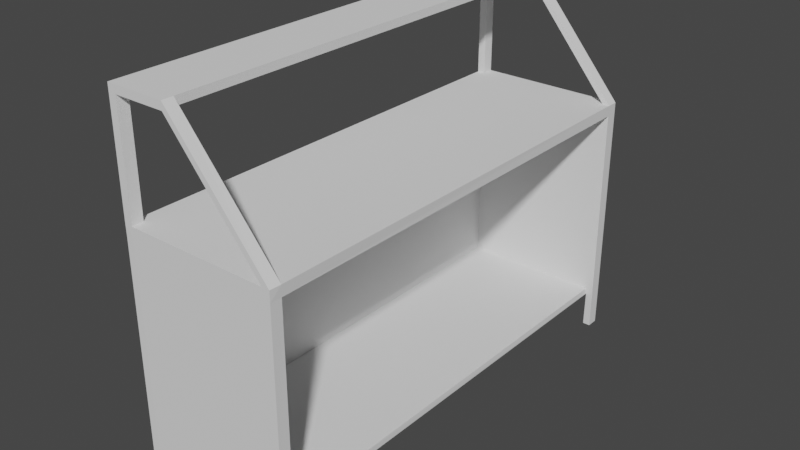# Source: car-base.blend  (saved by Blender 2.82.7; exported with 4.5.12 LTS)
import bpy
from mathutils import Matrix  # noqa: F401  (used for matrix-valued properties, if any)

bpy.ops.wm.read_factory_settings(use_empty=True)
scene = bpy.context.scene
scene.name = 'Scene'

# ---- collections
col_collection = bpy.data.collections.new('Collection'); scene.collection.children.link(col_collection)

# ---- world
world_world = bpy.data.worlds.new('World'); scene.world = world_world
world_world.use_nodes = True; world_world.node_tree.nodes.clear()
_N = world_world.node_tree.nodes; _L = world_world.node_tree.links
n0 = _N.new('ShaderNodeOutputWorld'); n0.name = 'World Output'; n0.location = (300, 300)
n1 = _N.new('ShaderNodeBackground'); n1.name = 'Background'; n1.location = (10, 300)
n1.inputs[0].default_value = (0.05088, 0.05088, 0.05088, 1.0)
_L.new(n1.outputs[0], n0.inputs[0])
n0.is_active_output = True
world_world.color = (0.05088, 0.05088, 0.05088)
world_world.use_sun_shadow = False
world_world.sun_shadow_jitter_overblur = 0.0

# ---- meshes
me_cube_001 = bpy.data.meshes.new('Cube.001')
me_cube_001.from_pydata([(1.006, -2.842, -1.094), (-1.0, -2.987, 1.542), (0.905, 2.987, 1.407), (-1.0, 2.987, 1.542), (-0.9, 2.987, -1.093), (1.006, -2.987, 1.542), (1.005, -2.987, -1.093), (1.0, 2.987, 1.542), (1.0, 2.987, 1.407), (1.006, -2.987, 1.406), (-0.9, 2.987, 1.407), (-1.0, 2.838, 1.542), (1.0, 2.838, 1.542), (1.0, 2.838, 1.406), (-0.8997, -2.987, -1.093), (-1.0, -2.842, 1.542), (1.0, 2.838, -1.094), (1.012, -2.843, 1.542), (1.006, -2.842, 1.406), (0.9101, -2.844, 1.407), (-0.9, 2.987, 1.542), (0.905, 2.837, -1.093), (-0.8997, -2.987, 1.542), (-0.9, 2.838, 1.542), (-0.8997, -2.842, 1.542), (1.0, 2.987, -1.093), (-1.0, 2.837, 2.907), (-1.0, 2.987, 2.907), (-0.8997, -2.987, 2.907), (-1.0, -2.987, 2.907), (-1.0, -2.842, 2.907), (-0.9, 2.987, 2.907), (-0.9, 2.838, 2.907), (-0.8997, -2.842, 2.907), (-1.0, 2.838, 3.007), (-1.0, 2.987, 3.007), (-0.8997, -2.987, 3.007), (-1.0, -2.987, 3.007), (-1.0, -2.842, 3.007), (-0.9, 2.987, 3.007), (-0.9, 2.838, 3.007), (-0.8997, -2.842, 3.007), (-0.243, 2.838, 2.907), (-0.243, 2.987, 2.907), (-0.2427, -2.987, 2.907), (-0.2427, -2.842, 2.907), (-0.243, 2.838, 3.007), (-0.243, 2.987, 3.007), (-0.2427, -2.987, 3.007), (-0.2427, -2.842, 3.007), (0.9051, 2.838, 1.542), (0.905, 2.987, 1.542), (0.9104, -2.987, 1.542), (0.9116, -2.843, 1.542), (0.905, 2.987, -1.093), (0.9101, -2.844, 1.407), (0.905, 2.837, 1.407), (0.9101, -2.987, -1.093), (-1.0, -2.985, 1.407), (-1.0, -2.842, 1.407), (-1.0, 2.987, 1.407), (-1.0, 2.838, 1.407), (-0.8997, -2.987, 1.407), (0.9101, -2.987, 1.407), (-0.8993, 2.839, 1.407), (-0.8993, -2.842, -1.093), (-1.0, -2.842, -1.093), (-0.8993, -2.842, 1.407), (-1.0, -2.985, -1.093), (-1.0, -2.842, -1.173), (-1.0, 2.986, -1.093), (-0.8993, -2.842, -1.173), (0.9101, -2.844, -1.093), (-1.0, 2.838, -1.093), (-0.8993, 2.838, -1.093), (0.9101, 2.836, -1.173), (0.905, 2.987, -1.173), (-0.8997, -2.987, -1.173), (-1.0, -2.985, -1.173), (-1.0, 2.838, -1.173), (-1.0, 2.986, -1.173), (-0.8993, 2.838, -1.173), (0.9101, -2.844, -1.173), (-0.9, 2.987, -1.173), (1.0, 2.838, -1.174), (1.0, 2.987, -1.173), (1.006, -2.842, -1.174), (1.005, -2.987, -1.173), (0.9101, -2.987, -1.173), (-1.001, -2.985, -1.642), (-1.001, -2.842, -1.642), (-0.9015, 2.987, -1.642), (-1.001, 2.986, -1.642), (-0.9008, -2.842, -1.642), (-0.9012, -2.987, -1.642), (1.004, -2.842, -1.643), (0.9086, -2.844, -1.642), (0.9987, 2.838, -1.643), (0.9985, 2.987, -1.642), (-1.001, 2.838, -1.642), (-0.9008, 2.838, -1.642), (0.9035, 2.837, -1.642), (0.9035, 2.987, -1.642), (1.004, -2.987, -1.642), (0.9086, -2.987, -1.642), (0.9101, -2.844, -1.173), (0.9101, -2.844, -1.093), (1.006, -2.842, -1.094), (0.9101, -2.844, -1.093), (1.006, -2.842, -1.174), (0.9101, -2.844, -1.173), (0.9101, -2.844, -1.173), (0.9101, -2.844, -1.093)], [], [(61, 11, 3, 60), (2, 51, 7, 8), (17, 5, 9, 18), (62, 22, 1, 58), (58, 59, 66, 68), (53, 52, 5, 17), (19, 18, 0, 72), (7, 12, 13, 8), (59, 15, 11, 61), (58, 1, 15, 59), (50, 53, 17, 12), (83, 76, 75, 81), (12, 17, 18, 13), (85, 84, 97, 98), (11, 15, 24, 23), (2, 8, 25, 54), (22, 24, 33, 28), (15, 1, 29, 30), (64, 61, 73, 74), (63, 52, 22, 62), (60, 3, 20, 10), (36, 28, 44, 48), (27, 26, 34, 35), (20, 3, 27, 31), (24, 15, 30, 33), (11, 23, 32, 26), (3, 11, 26, 27), (23, 20, 31, 32), (1, 22, 28, 29), (35, 34, 40, 39), (38, 37, 36, 41), (31, 27, 35, 39), (29, 28, 36, 37), (28, 33, 45, 44), (30, 29, 37, 38), (30, 38, 34, 26), (31, 39, 47, 43), (33, 30, 26, 32), (38, 41, 40, 34), (45, 49, 17, 53), (43, 47, 7, 51), (49, 45, 42, 46), (33, 32, 42, 45), (41, 36, 48, 49), (40, 41, 49, 46), (32, 31, 43, 42), (39, 40, 46, 47), (50, 51, 7, 12), (47, 46, 12, 7), (42, 43, 51, 50), (46, 42, 50, 12), (48, 44, 52, 5), (49, 48, 5, 17), (44, 45, 53, 52), (9, 5, 52, 63), (0, 6, 87, 86), (23, 24, 53, 50), (65, 71, 81, 74), (20, 23, 50, 51), (24, 22, 52, 53), (10, 2, 54, 4), (10, 20, 51, 2), (61, 60, 70, 73), (56, 64, 74, 21), (8, 13, 16, 25), (67, 19, 72, 65), (63, 62, 14, 57), (9, 63, 57, 6), (16, 21, 75, 84), (18, 9, 6, 0), (65, 106, 112), (68, 66, 69, 78), (74, 73, 79, 81), (67, 65, 74, 64), (59, 61, 64, 67), (88, 77, 71, 82), (25, 16, 84, 85), (71, 77, 94, 93), (84, 75, 101, 97), (82, 86, 95, 96), (13, 56, 21, 16), (62, 58, 68, 14), (70, 4, 83, 80), (55, 18, 19), (67, 55, 19), (60, 10, 4, 70), (73, 70, 80, 79), (4, 54, 76, 83), (6, 57, 88, 87), (21, 74, 81, 75), (14, 68, 78, 77), (57, 14, 77, 88), (82, 71, 105), (54, 25, 85, 76), (102, 98, 97, 101), (100, 99, 92, 91), (90, 93, 94, 89), (103, 104, 96, 95), (76, 85, 98, 102), (80, 83, 91, 92), (88, 82, 96, 104), (78, 69, 90, 89), (83, 81, 100, 91), (81, 79, 99, 100), (69, 71, 93, 90), (75, 76, 102, 101), (86, 87, 103, 95), (77, 78, 89, 94), (79, 80, 92, 99), (87, 88, 104, 103), (69, 66, 73, 79), (71, 69, 79, 81), (66, 59, 61, 73), (65, 72, 106), (72, 82, 105, 106), (108, 107, 109, 110), (112, 111, 75, 21), (72, 0, 107, 108), (86, 82, 110, 109), (0, 86, 109, 107), (106, 105, 111, 112), (105, 71, 111), (82, 72, 108, 110), (111, 71, 81, 75), (65, 112, 21, 74)])
_uv = me_cube_001.uv_layers.new(name='UVMap')
_uv.uv.foreach_set('vector', [0.6118, 0.2438, 0.625, 0.2438, 0.625, 0.25, 0.6118, 0.25, 0.6118, 0.4881, 0.625, 0.4881, 0.625, 0.5, 0.6118, 0.5, 0.625, 0.006094, 0.625, 0.0, 0.625, 0.0, 0.625, 0.006094, 0.6118, 0.9875, 0.625, 0.9875, 0.625, 1.0, 0.6118, 1.0, 0.0, 0.0, 0.0, 0.0, 0.0, 0.0, 0.0, 0.0, 0.625, 0.006094, 0.625, 0.0, 0.625, 0.0, 0.625, 0.006094, 0.0, 0.0, 0.0, 0.0, 0.0, 0.0, 0.0, 0.0, 0.625, 0.25, 0.625, 0.2438, 0.625, 0.2437, 0.625, 0.25, 0.6118, 0.006094, 0.625, 0.006094, 0.625, 0.2438, 0.6118, 0.2438, 0.6118, 0.0, 0.625, 0.0, 0.625, 0.006094, 0.6118, 0.006094, 0.625, 0.2438, 0.625, 0.006094, 0.625, 0.006094, 0.625, 0.2438, 0.6118, 0.2625, 0.6118, 0.4881, 0.6118, 0.4881, 0.6118, 0.2625, 0.625, 0.2438, 0.625, 0.006094, 0.625, 0.006094, 0.625, 0.2437, 0.625, 0.25, 0.625, 0.2437, 0.625, 0.2437, 0.625, 0.25, 0.625, 0.2438, 0.625, 0.006094, 0.625, 0.006094, 0.625, 0.2438, 0.6118, 0.4881, 0.6118, 0.5, 0.6118, 0.5, 0.6118, 0.4881, 0.625, 0.0, 0.625, 0.006094, 0.625, 0.006094, 0.625, 0.0, 0.625, 0.006094, 0.625, 0.0, 0.625, 0.0, 0.625, 0.006094, 0.6118, 0.2438, 0.6118, 0.2438, 0.6118, 0.2438, 0.6118, 0.2438, 0.6118, 0.7619, 0.625, 0.7619, 0.625, 0.9875, 0.6118, 0.9875, 0.6118, 0.25, 0.625, 0.25, 0.625, 0.2625, 0.6118, 0.2625, 0.625, 0.9875, 0.625, 0.9875, 0.625, 0.9875, 0.625, 0.9875, 0.625, 0.25, 0.625, 0.2438, 0.625, 0.2438, 0.625, 0.25, 0.625, 0.2625, 0.625, 0.25, 0.625, 0.25, 0.625, 0.2625, 0.625, 0.006094, 0.625, 0.006094, 0.625, 0.006094, 0.625, 0.006094, 0.625, 0.2438, 0.625, 0.2438, 0.625, 0.2438, 0.625, 0.2438, 0.625, 0.25, 0.625, 0.2438, 0.625, 0.2438, 0.625, 0.25, 0.625, 0.2438, 0.625, 0.25, 0.625, 0.25, 0.625, 0.2438, 0.625, 1.0, 0.625, 0.9875, 0.625, 0.9875, 0.625, 1.0, 0.625, 0.25, 0.625, 0.2438, 0.625, 0.2438, 0.625, 0.25, 0.625, 0.006094, 0.625, 0.0, 0.625, 0.0, 0.625, 0.006094, 0.625, 0.2625, 0.625, 0.25, 0.625, 0.25, 0.625, 0.2625, 0.625, 1.0, 0.625, 0.9875, 0.625, 0.9875, 0.625, 1.0, 0.625, 0.0, 0.625, 0.006094, 0.625, 0.006094, 0.625, 0.0, 0.625, 0.006094, 0.625, 0.0, 0.625, 0.0, 0.625, 0.006094, 0.625, 0.006094, 0.625, 0.006094, 0.625, 0.006094, 0.625, 0.006094, 0.625, 0.2625, 0.625, 0.2625, 0.625, 0.2625, 0.625, 0.2625, 0.625, 0.006094, 0.625, 0.006094, 0.625, 0.006094, 0.625, 0.006094, 0.625, 0.006094, 0.625, 0.006094, 0.625, 0.006094, 0.625, 0.006094, 0.625, 0.006094, 0.625, 0.006094, 0.625, 0.006094, 0.625, 0.006094, 0.625, 0.2625, 0.625, 0.2625, 0.625, 0.2625, 0.625, 0.2625, 0.625, 0.006094, 0.625, 0.006094, 0.625, 0.006094, 0.625, 0.006094, 0.625, 0.006094, 0.625, 0.006094, 0.625, 0.006094, 0.625, 0.006094, 0.625, 0.006094, 0.625, 0.0, 0.625, 0.0, 0.625, 0.006094, 0.625, 0.006094, 0.625, 0.006094, 0.625, 0.006094, 0.625, 0.006094, 0.625, 0.2438, 0.625, 0.25, 0.625, 0.25, 0.625, 0.2438, 0.625, 0.25, 0.625, 0.2438, 0.625, 0.2438, 0.625, 0.25, 0.625, 0.2438, 0.625, 0.25, 0.625, 0.25, 0.625, 0.2438, 0.625, 0.25, 0.625, 0.2438, 0.625, 0.2438, 0.625, 0.25, 0.625, 0.2438, 0.625, 0.25, 0.625, 0.25, 0.625, 0.2438, 0.625, 0.006094, 0.625, 0.006094, 0.625, 0.006094, 0.625, 0.006094, 0.625, 0.9875, 0.625, 0.9875, 0.625, 0.9875, 0.625, 0.9875, 0.625, 0.006094, 0.625, 0.0, 0.625, 0.0, 0.625, 0.006094, 0.625, 0.0, 0.625, 0.006094, 0.625, 0.006094, 0.625, 0.0, 0.6118, 0.75, 0.625, 0.75, 0.625, 0.7619, 0.6118, 0.7619, 0.0, 0.0, 0.0, 0.0, 0.0, 0.0, 0.0, 0.0, 0.625, 0.2438, 0.625, 0.006094, 0.625, 0.006094, 0.625, 0.2438, 0.0, 0.0, 0.0, 0.0, 0.0, 0.0, 0.0, 0.0, 0.625, 0.25, 0.625, 0.2438, 0.625, 0.2438, 0.625, 0.25, 0.625, 0.006094, 0.625, 0.0, 0.625, 0.0, 0.625, 0.006094, 0.6118, 0.2625, 0.6118, 0.4881, 0.6118, 0.4881, 0.6118, 0.2625, 0.6118, 0.2625, 0.625, 0.2625, 0.625, 0.4881, 0.6118, 0.4881, 0.0, 0.0, 0.0, 0.0, 0.0, 0.0, 0.0, 0.0, 0.0, 0.0, 0.0, 0.0, 0.0, 0.0, 0.0, 0.0, 0.625, 0.25, 0.625, 0.2437, 0.625, 0.2437, 0.625, 0.25, 0.0, 0.0, 0.0, 0.0, 0.0, 0.0, 0.0, 0.0, 0.6118, 0.7619, 0.6118, 0.9875, 0.6118, 0.9875, 0.6118, 0.7619, 0.6118, 0.75, 0.6118, 0.7619, 0.6118, 0.7619, 0.6118, 0.75, 0.0, 0.0, 0.0, 0.0, 0.0, 0.0, 0.0, 0.0, 0.0, 0.0, 0.0, 0.0, 0.0, 0.0, 0.0, 0.0, 0.0, 0.0, 0.0, 0.0, 0.0, 0.0, 0.0, 0.0, 0.0, 0.0, 0.0, 0.0, 0.0, 0.0, 0.6118, 0.2438, 0.6118, 0.2438, 0.6118, 0.2438, 0.6118, 0.2438, 0.0, 0.0, 0.0, 0.0, 0.0, 0.0, 0.0, 0.0, 0.6118, 0.006094, 0.6118, 0.2438, 0.6118, 0.2438, 0.6118, 0.006094, 0.6118, 0.7619, 0.6118, 0.9875, 0.6118, 0.9875, 0.6118, 0.7619, 0.625, 0.25, 0.625, 0.2437, 0.625, 0.2437, 0.625, 0.25, 0.6118, 0.9875, 0.6118, 0.9875, 0.6118, 0.9875, 0.6118, 0.9875, 0.0, 0.0, 0.0, 0.0, 0.0, 0.0, 0.0, 0.0, 0.0, 0.0, 0.0, 0.0, 0.0, 0.0, 0.0, 0.0, 0.0, 0.0, 0.0, 0.0, 0.0, 0.0, 0.0, 0.0, 0.0, 0.0, 0.0, 0.0, 0.0, 0.0, 0.0, 0.0, 0.0, 0.0, 0.0, 0.0, 0.0, 0.0, 0.0, 0.0, 0.0, 0.0, 0.0, 0.0, 0.0, 0.0, 0.0, 0.0, 0.0, 0.0, 0.0, 0.0, 0.0, 0.0, 0.0, 0.0, 0.0, 0.0, 0.0, 0.0, 0.0, 0.0, 0.0, 0.0, 0.0, 0.0, 0.0, 0.0, 0.6118, 0.2625, 0.6118, 0.4881, 0.6118, 0.4881, 0.6118, 0.2625, 0.6118, 0.75, 0.6118, 0.7619, 0.6118, 0.7619, 0.6118, 0.75, 0.0, 0.0, 0.0, 0.0, 0.0, 0.0, 0.0, 0.0, 0.0, 0.0, 0.0, 0.0, 0.0, 0.0, 0.0, 0.0, 0.6118, 0.7619, 0.6118, 0.9875, 0.6118, 0.9875, 0.6118, 0.7619, 0.6118, 0.7619, 0.6118, 0.9875, 0.6118, 0.7619, 0.6118, 0.4881, 0.6118, 0.5, 0.6118, 0.5, 0.6118, 0.4881, 0.6118, 0.4881, 0.6118, 0.5, 0.6118, 0.5, 0.6118, 0.4881, 0.6118, 0.2438, 0.6118, 0.2438, 0.6118, 0.2438, 0.6118, 0.2438, 0.6118, 0.006094, 0.6118, 0.006094, 0.6118, 0.006094, 0.6118, 0.006094, 0.6118, 0.75, 0.6118, 0.7619, 0.6118, 0.7619, 0.6118, 0.75, 0.6118, 0.4881, 0.6118, 0.5, 0.6118, 0.5, 0.6118, 0.4881, 0.0, 0.0, 0.0, 0.0, 0.0, 0.0, 0.0, 0.0, 0.6118, 0.7619, 0.6118, 0.7619, 0.6118, 0.7619, 0.6118, 0.7619, 0.0, 0.0, 0.0, 0.0, 0.0, 0.0, 0.0, 0.0, 0.6118, 0.2625, 0.6118, 0.2625, 0.6118, 0.2625, 0.6118, 0.2625, 0.6118, 0.2438, 0.6118, 0.2438, 0.6118, 0.2438, 0.6118, 0.2438, 0.6118, 0.006094, 0.6118, 0.006094, 0.6118, 0.006094, 0.6118, 0.006094, 0.6118, 0.4881, 0.6118, 0.4881, 0.6118, 0.4881, 0.6118, 0.4881, 0.0, 0.0, 0.0, 0.0, 0.0, 0.0, 0.0, 0.0, 0.0, 0.0, 0.0, 0.0, 0.0, 0.0, 0.0, 0.0, 0.0, 0.0, 0.0, 0.0, 0.0, 0.0, 0.0, 0.0, 0.6118, 0.75, 0.6118, 0.7619, 0.6118, 0.7619, 0.6118, 0.75, 0.0, 0.0, 0.0, 0.0, 0.0, 0.0, 0.0, 0.0, 0.6118, 0.006094, 0.6118, 0.006094, 0.6118, 0.006094, 0.6118, 0.006094, 0.0, 0.0, 0.0, 0.0, 0.0, 0.0, 0.0, 0.0, 0.0, 0.0, 0.0, 0.0, 0.0, 0.0, 0.0, 0.0, 0.0, 0.0, 0.0, 0.0, 0.0, 0.0, 0.0, 0.0, 0.0, 0.0, 0.0, 0.0, 0.0, 0.0, 0.0, 0.0, 0.0, 0.0, 0.0, 0.0, 0.0, 0.0, 0.0, 0.0, 0.0, 0.0, 0.0, 0.0, 0.0, 0.0, 0.0, 0.0, 0.0, 0.0, 0.0, 0.0, 0.0, 0.0, 0.0, 0.0, 0.0, 0.0, 0.0, 0.0, 0.0, 0.0, 0.0, 0.0, 0.0, 0.0, 0.0, 0.0, 0.0, 0.0, 0.6118, 0.7619, 0.6118, 0.9875, 0.6118, 0.7619, 0.0, 0.0, 0.0, 0.0, 0.0, 0.0, 0.0, 0.0, 0.6118, 0.7619, 0.6118, 0.9875, 0.6118, 0.9875, 0.6118, 0.7619, 0.0, 0.0, 0.0, 0.0, 0.0, 0.0, 0.0, 0.0])
me_cube_001.use_remesh_fix_poles = True
me_cube_001.use_remesh_preserve_attributes = False
me_cube_001.use_mirror_vertex_groups = False
me_cube_001.update()

# ---- objects
ob_cube = bpy.data.objects.new('Cube', me_cube_001)

# ---- transforms, parenting, visibility, modifiers, constraints
ob_cube.location = (0.0, 0.0, 1.092)
ob_cube.lineart.crease_threshold = 0.0

# ---- collection membership
col_collection.objects.link(ob_cube)

# ---- scene / render settings (as saved in the file)
scene.frame_start = 1; scene.frame_end = 250; scene.frame_set(1)
scene.render.engine = 'BLENDER_EEVEE_NEXT'
scene.cycles.use_denoising = False
scene.cycles.samples = 128
scene.cycles.sampling_pattern = 'TABULATED_SOBOL'
scene.cycles.use_adaptive_sampling = False
scene.cycles.use_light_tree = False
scene.view_settings.view_transform = 'Filmic'
bpy.context.view_layer.update()

# ---- added for rendering (the .blend has no active camera and no usable light): camera, sun
cam_auto = bpy.data.cameras.new('AutoCamera')
cam_auto.lens = 50.0
cam_auto.sensor_width = 36.0
cam_auto.clip_end = 1000.0
ob_auto_camera = bpy.data.objects.new('AutoCamera', cam_auto)
scene.collection.objects.link(ob_auto_camera)
ob_auto_camera.location = (7.25329, -8.69787, 7.57278)
ob_auto_camera.rotation_euler = (1.09748, -7.21219e-08, 0.694738)
scene.camera = ob_auto_camera
light_auto_sun = bpy.data.lights.new('AutoSun', 'SUN')
light_auto_sun.energy = 3.0
light_auto_sun.angle = 0.0523599
ob_auto_sun = bpy.data.objects.new('AutoSun', light_auto_sun)
scene.collection.objects.link(ob_auto_sun)
ob_auto_sun.rotation_euler = (0.872665, 0.174533, 0.523599)
bpy.context.view_layer.update()
